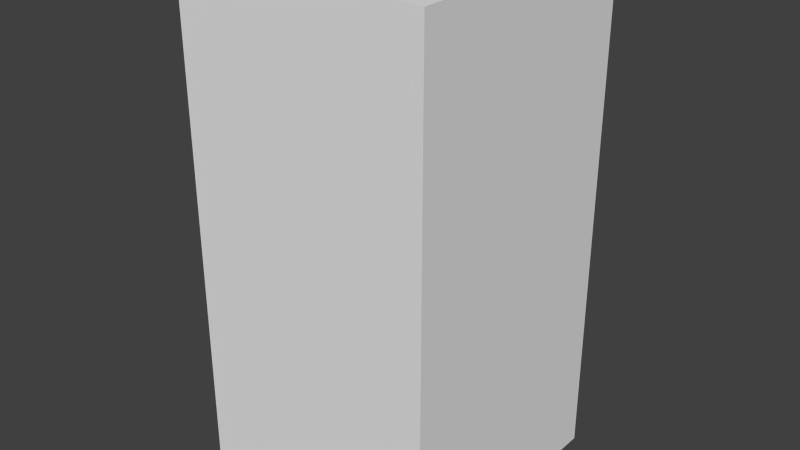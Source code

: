 # Source: yellowBlankEight.blend  (saved by Blender 2.68.0; exported with 4.5.12 LTS)
import bpy
from mathutils import Matrix  # noqa: F401  (used for matrix-valued properties, if any)

bpy.ops.wm.read_factory_settings(use_empty=True)
scene = bpy.context.scene
scene.name = 'Scene'

# ---- collections
col_collection_1 = bpy.data.collections.new('Collection 1'); scene.collection.children.link(col_collection_1)

# ---- world
world_world = bpy.data.worlds.new('World'); scene.world = world_world
world_world.color = (0.05088, 0.05088, 0.05088)
world_world.use_sun_shadow = False
world_world.sun_shadow_jitter_overblur = 0.0
world_world.cycles.sampling_method = 'MANUAL'
world_world.cycles.sample_map_resolution = 256

# ---- meshes
me_yellowblankeight = bpy.data.meshes.new('yellowBlankEight')
me_yellowblankeight.from_pydata([(-0.5, -0.5, -1.0), (-0.5, 0.5, -1.0), (0.5, 0.5, -1.0), (0.5, -0.5, -1.0), (-0.5, -0.5, 1.0), (-0.5, 0.5, 1.0), (0.5, 0.5, 1.0), (0.5, -0.5, 1.0)], [], [(4, 5, 1, 0), (5, 6, 2, 1), (6, 7, 3, 2), (7, 4, 0, 3), (0, 1, 2, 3), (7, 6, 5, 4)])
me_yellowblankeight.use_remesh_preserve_volume = False
me_yellowblankeight.use_remesh_preserve_attributes = False
me_yellowblankeight.use_mirror_vertex_groups = False
me_yellowblankeight.update()

# ---- objects
ob_yellowblankeight = bpy.data.objects.new('yellowBlankEight', me_yellowblankeight)

# ---- transforms, parenting, visibility, modifiers, constraints
ob_yellowblankeight.location = (0.0, 0.0, 0.0)
ob_yellowblankeight.lineart.crease_threshold = 0.0

# ---- collection membership
col_collection_1.objects.link(ob_yellowblankeight)

# ---- scene / render settings (as saved in the file)
scene.frame_start = 1; scene.frame_end = 250; scene.frame_set(1)
scene.render.engine = 'BLENDER_EEVEE_NEXT'
scene.render.image_settings.color_mode = 'RGB'
scene.render.image_settings.compression = 90
scene.render.resolution_percentage = 50
scene.render.dither_intensity = 0.0
scene.cycles.use_denoising = False
scene.cycles.samples = 10
scene.cycles.sampling_pattern = 'TABULATED_SOBOL'
scene.cycles.light_sampling_threshold = 0.0
scene.cycles.use_adaptive_sampling = False
scene.cycles.use_light_tree = False
scene.cycles.blur_glossy = 0.0
scene.cycles.volume_bounces = 1
scene.cycles.pixel_filter_type = 'GAUSSIAN'
scene.cycles.sample_clamp_indirect = 0.0
scene.view_settings.view_transform = 'Standard'
bpy.context.view_layer.update()

# ---- added for rendering (the .blend has no active camera and no usable light): camera, sun
cam_auto = bpy.data.cameras.new('AutoCamera')
cam_auto.lens = 50.0
cam_auto.sensor_width = 36.0
cam_auto.clip_end = 1000.0
ob_auto_camera = bpy.data.objects.new('AutoCamera', cam_auto)
scene.collection.objects.link(ob_auto_camera)
ob_auto_camera.location = (2.26633, -2.71959, 1.81306)
ob_auto_camera.rotation_euler = (1.09748, -7.21219e-08, 0.694738)
scene.camera = ob_auto_camera
light_auto_sun = bpy.data.lights.new('AutoSun', 'SUN')
light_auto_sun.energy = 3.0
light_auto_sun.angle = 0.0523599
ob_auto_sun = bpy.data.objects.new('AutoSun', light_auto_sun)
scene.collection.objects.link(ob_auto_sun)
ob_auto_sun.rotation_euler = (0.872665, 0.174533, 0.523599)
bpy.context.view_layer.update()
